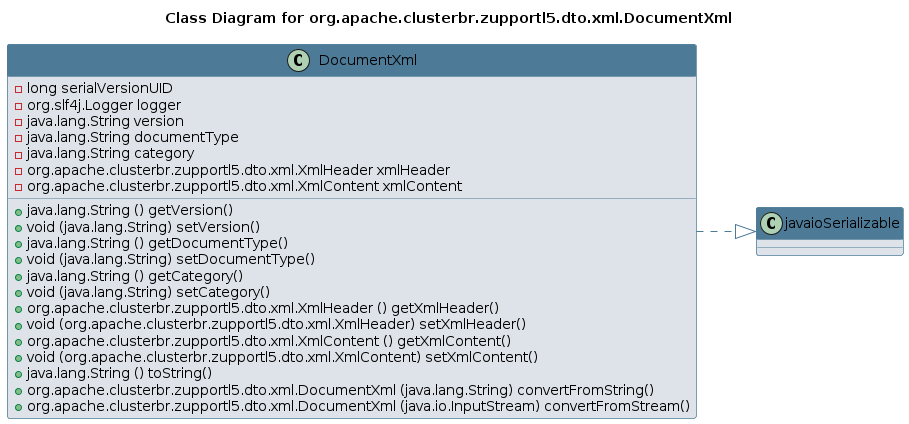

The diagram above was rendered by PlantUML. Its source (embedded in the PNG):
@startuml 
skinparam class { 
 BackgroundColor #DEE3E9 
 ArrowColor #4D7A97 
 BorderColor #4D7A97 
}
left to right direction 
title Class Diagram for org.apache.clusterbr.zupportl5.dto.xml.DocumentXml
skinparam titleBackgroundColor White
skinparam classHeaderBackgroundColor #4D7A97 
skinparam stereotypeCBackgroundColor #F8981D 

class DocumentXml {
 - long serialVersionUID
 - org.slf4j.Logger logger
 - java.lang.String version
 - java.lang.String documentType
 - java.lang.String category
 - org.apache.clusterbr.zupportl5.dto.xml.XmlHeader xmlHeader
 - org.apache.clusterbr.zupportl5.dto.xml.XmlContent xmlContent
 + java.lang.String () getVersion()
 + void (java.lang.String) setVersion()
 + java.lang.String () getDocumentType()
 + void (java.lang.String) setDocumentType()
 + java.lang.String () getCategory()
 + void (java.lang.String) setCategory()
 + org.apache.clusterbr.zupportl5.dto.xml.XmlHeader () getXmlHeader()
 + void (org.apache.clusterbr.zupportl5.dto.xml.XmlHeader) setXmlHeader()
 + org.apache.clusterbr.zupportl5.dto.xml.XmlContent () getXmlContent()
 + void (org.apache.clusterbr.zupportl5.dto.xml.XmlContent) setXmlContent()
 + java.lang.String () toString()
 + org.apache.clusterbr.zupportl5.dto.xml.DocumentXml (java.lang.String) convertFromString()
 + org.apache.clusterbr.zupportl5.dto.xml.DocumentXml (java.io.InputStream) convertFromStream()
}
DocumentXml ..|> javaioSerializable
@enduml